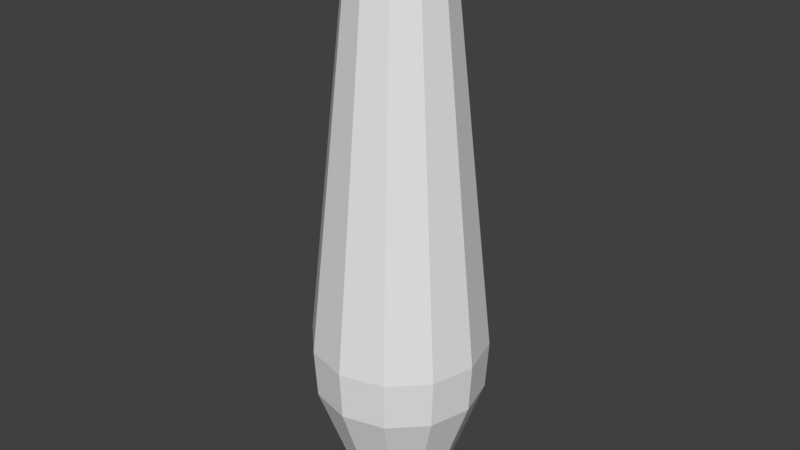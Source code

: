 # Source: bowling-pin-collider.blend  (saved by Blender 2.79.0; exported with 4.5.12 LTS)
import bpy
from mathutils import Matrix  # noqa: F401  (used for matrix-valued properties, if any)

bpy.ops.wm.read_factory_settings(use_empty=True)
scene = bpy.context.scene
scene.name = 'Scene'

# ---- collections
col_collection_1 = bpy.data.collections.new('Collection 1'); scene.collection.children.link(col_collection_1)

# ---- world
world_world = bpy.data.worlds.new('World'); scene.world = world_world
world_world.color = (0.05088, 0.05088, 0.05088)
world_world.use_sun_shadow = False
world_world.sun_shadow_jitter_overblur = 0.0
world_world.cycles.sampling_method = 'MANUAL'

# ---- meshes
me_cubeziercurve_001 = bpy.data.meshes.new('CUBezierCurve.001')
me_cubeziercurve_001.from_pydata([(0.1421, 3.779, -0.001454), (0.5704, 1.112, -0.001454), (0.3491, 0.2297, -0.001454), (0.3063, 0.1358, -0.001454), (0.1231, 3.779, -0.07243), (0.2604, 3.629, -0.1517), (0.494, 1.112, -0.2866), (0.4774, 0.7933, -0.277), (0.3024, 0.2297, -0.1759), (0.2653, 0.1358, -0.1545), (0.2117, 0.06329, -0.1236), (0.1278, -7.606e-05, -0.07516), (0.0001736, 3.8, -0.001454), (0.07115, 3.779, -0.1244), (0.1504, 3.629, -0.2617), (0.2853, 1.112, -0.4953), (0.2757, 0.7933, -0.4787), (0.1747, 0.2297, -0.3037), (0.1533, 0.1358, -0.2666), (0.1223, 0.06329, -0.213), (0.07388, -7.606e-05, -0.1291), (0.0001736, 3.779, -0.1434), (0.0001736, 3.629, -0.302), (0.0001735, 1.112, -0.5717), (0.0001735, 0.7933, -0.5525), (0.0001734, 0.2297, -0.3504), (0.0001735, 0.1358, -0.3076), (0.0001735, 0.06329, -0.2457), (0.0001736, -7.606e-05, -0.1489), (-0.0708, 3.779, -0.1244), (-0.1501, 3.629, -0.2617), (-0.285, 1.112, -0.4953), (-0.2753, 0.7933, -0.4787), (-0.1743, 0.2297, -0.3037), (-0.1529, 0.1358, -0.2666), (-0.1219, 0.06329, -0.213), (-0.07353, -7.606e-05, -0.1291), (-0.1228, 3.779, -0.07243), (-0.2601, 3.629, -0.1517), (-0.4937, 1.112, -0.2866), (-0.477, 0.7933, -0.277), (-0.302, 0.2297, -0.1759), (-0.265, 0.1358, -0.1545), (-0.2113, 0.06329, -0.1236), (-0.1275, -7.606e-05, -0.07516), (-0.1418, 3.779, -0.001454), (-0.3004, 3.629, -0.001454), (-0.5701, 1.112, -0.001454), (-0.5509, 0.7933, -0.001453), (-0.3488, 0.2297, -0.001453), (-0.306, 0.1358, -0.001453), (-0.2441, 0.06329, -0.001453), (-0.1472, -7.606e-05, -0.001453), (-0.1228, 3.779, 0.06952), (-0.2601, 3.629, 0.1488), (-0.4937, 1.112, 0.2837), (-0.477, 0.7933, 0.2741), (-0.302, 0.2297, 0.173), (-0.265, 0.1358, 0.1516), (-0.2113, 0.06329, 0.1207), (-0.1275, -7.606e-05, 0.07225), (-0.0708, 3.779, 0.1215), (-0.1501, 3.629, 0.2588), (-0.285, 1.112, 0.4924), (-0.2753, 0.7933, 0.4758), (-0.1743, 0.2297, 0.3008), (-0.1529, 0.1358, 0.2637), (-0.1219, 0.06329, 0.2101), (-0.07353, -7.606e-05, 0.1262), (0.0001736, 3.779, 0.1405), (0.0001736, 3.629, 0.2991), (0.0001737, 1.112, 0.5688), (0.0001737, 0.7933, 0.5496), (0.0001737, 0.2297, 0.3475), (0.0001737, 0.1358, 0.3047), (0.0001737, 0.06329, 0.2428), (0.0001736, -7.606e-05, 0.146), (0.07115, 3.779, 0.1215), (0.1504, 3.629, 0.2588), (0.2853, 1.112, 0.4924), (0.2757, 0.7933, 0.4758), (0.1747, 0.2297, 0.3008), (0.1533, 0.1358, 0.2637), (0.1223, 0.06329, 0.2101), (0.07388, -7.606e-05, 0.1262), (0.0001736, -7.606e-05, -0.001453), (0.1231, 3.779, 0.06952), (0.2604, 3.629, 0.1488), (0.494, 1.112, 0.2837), (0.4774, 0.7933, 0.2741), (0.3024, 0.2297, 0.173), (0.2653, 0.1358, 0.1516), (0.2117, 0.06329, 0.1207), (0.1278, -7.606e-05, 0.07225), (0.3007, 3.629, -0.001454), (0.5512, 0.7933, -0.001454), (0.2444, 0.06329, -0.001454), (0.1476, -7.606e-05, -0.001453)], [], [(22, 21, 13, 14), (7, 6, 1, 95), (5, 4, 0, 94), (8, 2, 3, 9), (5, 94, 1, 6), (10, 9, 3, 96), (24, 23, 15, 16), (85, 11, 97), (17, 16, 7, 8), (95, 1, 88, 89), (14, 13, 4, 5), (25, 24, 16, 17), (30, 29, 21, 22), (3, 2, 90, 91), (13, 12, 4), (26, 25, 17, 18), (23, 22, 14, 15), (27, 26, 18, 19), (28, 27, 19, 20), (38, 37, 29, 30), (32, 31, 23, 24), (12, 13, 21), (85, 20, 11), (34, 33, 25, 26), (31, 30, 22, 23), (35, 34, 26, 27), (36, 35, 27, 28), (46, 45, 37, 38), (40, 39, 31, 32), (12, 21, 29), (85, 28, 20), (42, 41, 33, 34), (39, 38, 30, 31), (43, 42, 34, 35), (44, 43, 35, 36), (48, 47, 39, 40), (85, 36, 28), (12, 29, 37), (54, 53, 45, 46), (47, 46, 38, 39), (51, 50, 42, 43), (50, 49, 41, 42), (12, 37, 45), (52, 51, 43, 44), (85, 44, 36), (62, 61, 53, 54), (56, 55, 47, 48), (55, 54, 46, 47), (59, 58, 50, 51), (58, 57, 49, 50), (12, 45, 53), (85, 52, 44), (60, 59, 51, 52), (70, 69, 61, 62), (64, 63, 55, 56), (63, 62, 54, 55), (67, 66, 58, 59), (66, 65, 57, 58), (71, 70, 62, 63), (12, 53, 61), (85, 60, 52), (68, 67, 59, 60), (78, 77, 69, 70), (72, 71, 63, 64), (75, 74, 66, 67), (74, 73, 65, 66), (80, 79, 71, 72), (12, 61, 69), (76, 75, 67, 68), (87, 86, 77, 78), (85, 68, 60), (83, 82, 74, 75), (82, 81, 73, 74), (79, 78, 70, 71), (84, 83, 75, 76), (89, 88, 79, 80), (12, 69, 77), (85, 76, 68), (92, 91, 82, 83), (91, 90, 81, 82), (88, 87, 78, 79), (93, 92, 83, 84), (12, 77, 86), (85, 84, 76), (97, 93, 85), (1, 94, 87, 88), (97, 96, 92, 93), (12, 86, 0), (85, 93, 84), (7, 95, 2, 8), (18, 17, 8, 9), (10, 96, 97, 11), (15, 14, 5, 6), (90, 89, 80, 81), (33, 32, 24, 25), (65, 64, 56, 57), (2, 95, 89, 90), (49, 48, 40, 41), (41, 40, 32, 33), (12, 0, 4), (96, 3, 91, 92), (73, 72, 64, 65), (81, 80, 72, 73), (57, 56, 48, 49), (20, 19, 10, 11), (16, 15, 6, 7), (19, 18, 9, 10), (94, 0, 86, 87)])
me_cubeziercurve_001.use_remesh_preserve_volume = False
me_cubeziercurve_001.use_remesh_preserve_attributes = False
me_cubeziercurve_001.use_mirror_vertex_groups = False
me_cubeziercurve_001.auto_texspace = False
me_cubeziercurve_001.update()

# ---- objects
ob_pin = bpy.data.objects.new('Pin', me_cubeziercurve_001)

# ---- transforms, parenting, visibility, modifiers, constraints
ob_pin.location = (-0.0001736, -0.001453, 7.606e-05)
ob_pin.rotation_euler = (1.571, -0.0, -0.0)
ob_pin.lineart.crease_threshold = 0.0

# ---- collection membership
col_collection_1.objects.link(ob_pin)

# ---- scene / render settings (as saved in the file)
scene.frame_start = 1; scene.frame_end = 250; scene.frame_set(4)
scene.render.engine = 'BLENDER_EEVEE_NEXT'
scene.render.resolution_percentage = 50
scene.render.dither_intensity = 0.0
scene.cycles.use_denoising = False
scene.cycles.samples = 128
scene.cycles.sampling_pattern = 'TABULATED_SOBOL'
scene.cycles.use_adaptive_sampling = False
scene.cycles.use_light_tree = False
scene.cycles.blur_glossy = 0.0
scene.cycles.sample_clamp_indirect = 0.0
scene.view_settings.view_transform = 'Standard'
bpy.context.view_layer.update()

# ---- added for rendering (the .blend has no active camera and no usable light): camera, sun
cam_auto = bpy.data.cameras.new('AutoCamera')
cam_auto.lens = 50.0
cam_auto.sensor_width = 36.0
cam_auto.clip_end = 1000.0
ob_auto_camera = bpy.data.objects.new('AutoCamera', cam_auto)
scene.collection.objects.link(ob_auto_camera)
ob_auto_camera.location = (3.81946, -4.58335, 4.95557)
ob_auto_camera.rotation_euler = (1.09748, -7.21219e-08, 0.694738)
scene.camera = ob_auto_camera
light_auto_sun = bpy.data.lights.new('AutoSun', 'SUN')
light_auto_sun.energy = 3.0
light_auto_sun.angle = 0.0523599
ob_auto_sun = bpy.data.objects.new('AutoSun', light_auto_sun)
scene.collection.objects.link(ob_auto_sun)
ob_auto_sun.rotation_euler = (0.872665, 0.174533, 0.523599)
bpy.context.view_layer.update()
